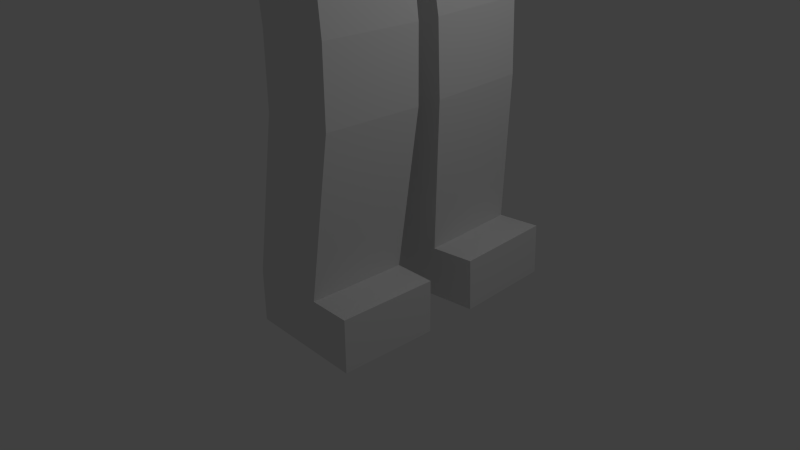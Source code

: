# Source: mech3.blend  (saved by Blender 2.63.0; exported with 4.5.12 LTS)
import bpy
from mathutils import Matrix  # noqa: F401  (used for matrix-valued properties, if any)

bpy.ops.wm.read_factory_settings(use_empty=True)
scene = bpy.context.scene
scene.name = 'Scene'

# ---- collections
col_collection_1 = bpy.data.collections.new('Collection 1'); scene.collection.children.link(col_collection_1)

# ---- world
world_world = bpy.data.worlds.new('World'); scene.world = world_world
world_world.color = (0.05088, 0.05088, 0.05088)
world_world.use_sun_shadow = False
world_world.sun_shadow_jitter_overblur = 0.0
world_world.cycles.sampling_method = 'MANUAL'
world_world.cycles.sample_map_resolution = 256

# ---- cameras
cam_camera = bpy.data.cameras.new('Camera')
cam_camera.clip_end = 100.0
cam_camera.lens = 35.0
cam_camera.sensor_width = 32.0
cam_camera.sensor_height = 18.0
cam_camera.ortho_scale = 7.314
cam_camera.dof.focus_distance = 0.0
cam_camera.dof.aperture_fstop = 128.0

# ---- lights
light_lamp = bpy.data.lights.new('Lamp', 'POINT')
light_lamp.transmission_factor = 0.0
light_lamp.cutoff_distance = 30.0
light_lamp.energy = 100.0
light_lamp.shadow_buffer_clip_start = 1.001
light_lamp.shadow_soft_size = 1.0
light_lamp.shadow_maximum_resolution = 0.006
light_lamp.use_absolute_resolution = True
light_lamp.cycles.use_multiple_importance_sampling = False

# ---- meshes
me_cube = bpy.data.meshes.new('Cube')
me_cube.from_pydata([(-0.7516, 0.0, 7.144), (-1.0, 1.143, 5.472), (1.0, 1.143, 5.472), (-0.482, 1.028, 7.19), (-1.012, 0.0, 4.862), (0.9918, 0.0, 4.967), (0.5325, 0.01772, 7.269), (-0.822, 0.9384, 6.121), (-0.8358, 0.0, 6.12), (0.822, 0.9384, 6.121), (0.8468, 0.0, 6.11), (-1.0, 1.055, 5.643), (-1.007, 0.0, 5.636), (1.0, 1.055, 5.643), (1.01, 0.0, 5.652), (0.7336, 0.1031, 4.771), (-0.3268, 0.06599, 4.732), (-1.001, 0.0, 6.534), (0.7188, 1.35, 5.02), (-1.0, 1.028, 6.509), (1.0, 0.02316, 6.526), (-0.3416, 1.313, 4.981), (1.0, 1.028, 6.509), (0.9824, 0.1466, 3.184), (-0.0774, 0.08342, 3.13), (0.9608, 1.417, 3.206), (-0.09904, 1.354, 3.152), (0.9955, 0.1636, 2.261), (-0.0643, 0.1004, 2.206), (0.9739, 1.434, 2.283), (-0.08594, 1.371, 2.229), (0.7988, 0.3004, 0.2725), (-0.261, 0.2373, 0.2179), (0.7772, 1.571, 0.2947), (-0.2826, 1.508, 0.2401), (0.8083, 0.3128, -0.3989), (-0.2515, 0.2496, -0.4536), (0.7867, 1.584, -0.3767), (-0.2731, 1.52, -0.4314), (1.364, 0.3342, 0.3016), (1.343, 1.605, 0.3239), (1.374, 0.3465, -0.3698), (1.352, 1.617, -0.3476), (0.5388, 1.453, 6.99), (-0.3527, 1.506, 6.951), (-0.3499, 1.273, 6.31), (0.5416, 1.221, 6.349), (0.5747, 2.587, 6.382), (-0.3163, 2.654, 6.327), (-0.3133, 2.349, 5.717), (0.5778, 2.282, 5.773), (0.5458, 2.964, 6.053), (-0.05621, 3.229, 5.944), (-0.08505, 3.001, 5.491), (0.5169, 2.735, 5.601), (1.215, 4.775, 5.035), (0.9145, 5.034, 4.943), (0.8764, 4.901, 4.666), (1.177, 4.642, 4.757), (0.5951, 1.028, 7.19), (-0.6964, 0.3531, 7.134), (-0.51, -0.03785, 7.366), (0.3062, 0.0, 7.423), (-0.51, 0.4407, 7.329), (0.2874, 0.5827, 7.405), (-0.4943, 0.4884, 7.232), (-0.4826, 0.0, 7.705), (0.2542, 0.0, 7.685), (-0.4943, 0.5304, 7.668), (0.2415, 0.5455, 7.667), (-0.4943, 0.5225, 7.669), (-0.5143, 0.0, 7.907), (0.2951, 0.0, 7.897), (-0.5239, 0.5651, 7.866), (0.2859, 0.5818, 7.865), (-0.5239, 0.5565, 7.867), (-0.4921, 0.0, 8.59), (0.3004, 0.0, 8.581), (-0.5239, 0.6177, 8.54), (0.2859, 0.6344, 8.538), (-0.5239, 0.6091, 8.54), (-0.4909, 0.0, 8.936), (0.3045, 0.0, 8.91), (-0.5239, 0.6435, 8.869), (0.3158, 0.4703, 8.858), (-0.5239, 0.6348, 8.87), (0.585, 0.2903, 7.244)], [], [(11, 13, 2, 1), (13, 14, 5, 2), (22, 19, 45, 46), (18, 21, 1, 2), (5, 4, 16, 15), (15, 18, 2, 5), (7, 9, 13, 11), (25, 26, 21, 18), (9, 10, 14, 13), (4, 1, 21, 16), (19, 22, 9, 7), (22, 20, 10, 9), (8, 7, 11, 12), (12, 11, 1, 4), (17, 19, 7, 8), (29, 30, 26, 25), (16, 21, 26, 24), (23, 25, 18, 15), (15, 16, 24, 23), (33, 34, 30, 29), (27, 29, 25, 23), (23, 24, 28, 27), (24, 26, 30, 28), (37, 38, 34, 33), (28, 30, 34, 32), (31, 33, 29, 27), (27, 28, 32, 31), (36, 38, 37, 35), (32, 34, 38, 36), (31, 35, 41, 39), (31, 32, 36, 35), (41, 42, 40, 39), (39, 40, 33, 31), (40, 42, 37, 33), (35, 37, 42, 41), (46, 45, 49, 50), (17, 60, 3, 19), (19, 3, 44, 45), (50, 49, 53, 54), (45, 44, 48, 49), (50, 47, 43, 46), (44, 43, 47, 48), (54, 53, 57, 58), (48, 47, 51, 52), (49, 48, 52, 53), (54, 51, 47, 50), (56, 55, 58, 57), (52, 51, 55, 56), (53, 52, 56, 57), (58, 55, 51, 54), (60, 63, 3), (6, 20, 86), (69, 67, 62, 64), (70, 68, 63, 65), (61, 65, 63, 60, 0), (69, 68, 73, 74), (6, 86, 64, 62), (64, 63, 68, 69), (65, 61, 66, 70), (74, 73, 78, 79), (75, 73, 68, 70), (70, 66, 71, 75), (74, 72, 67, 69), (79, 78, 83, 84), (80, 78, 73, 75), (75, 71, 76, 80), (79, 77, 72, 74), (82, 84, 83, 85, 81), (85, 83, 78, 80), (80, 76, 81, 85), (84, 82, 77, 79), (63, 64, 59, 3), (46, 43, 59, 22), (3, 59, 43, 44), (0, 60, 17), (22, 59, 86, 20), (59, 64, 86)])
me_cube.use_remesh_preserve_volume = False
me_cube.use_remesh_preserve_attributes = False
me_cube.use_mirror_vertex_groups = False
me_cube.update()

# ---- objects
ob_cube = bpy.data.objects.new('Cube', me_cube)
ob_lamp = bpy.data.objects.new('Lamp', light_lamp)
ob_camera = bpy.data.objects.new('Camera', cam_camera)

# ---- transforms, parenting, visibility, modifiers, constraints
ob_cube.location = (0.0, 0.0, 0.0)
ob_cube.lineart.crease_threshold = 0.0
_m = ob_cube.modifiers.new('Mirror', 'MIRROR')
_m.use_axis = (False, True, False)
_m.use_clip = True
_m.use_mirror_u = True
_m.use_mirror_v = True
ob_lamp.location = (4.076, 1.005, 5.904)
ob_lamp.rotation_euler = (0.6503, 0.05522, 1.866)
ob_lamp.lock_rotations_4d = False
ob_lamp.empty_display_type = 'ARROWS'
ob_lamp.color = (0.0, 0.0, 0.0, 0.0)
ob_lamp.lineart.crease_threshold = 0.0
ob_camera.location = (7.481, -6.508, 5.344)
ob_camera.rotation_euler = (1.109, 0.01082, 0.8149)
ob_camera.lock_rotations_4d = False
ob_camera.empty_display_type = 'ARROWS'
ob_camera.color = (0.0, 0.0, 0.0, 0.0)
ob_camera.display_type = 'WIRE'
ob_camera.lineart.crease_threshold = 0.0

# ---- collection membership
col_collection_1.objects.link(ob_cube)
col_collection_1.objects.link(ob_lamp)
col_collection_1.objects.link(ob_camera)

# ---- scene / render settings (as saved in the file)
scene.camera = ob_camera
scene.frame_start = 1; scene.frame_end = 250; scene.frame_set(1)
scene.render.engine = 'BLENDER_EEVEE_NEXT'
scene.render.image_settings.color_mode = 'RGB'
scene.render.image_settings.compression = 90
scene.render.resolution_percentage = 50
scene.render.dither_intensity = 0.0
scene.render.bake_margin = 2
scene.render.bake_bias = 0.0
scene.cycles.use_denoising = False
scene.cycles.samples = 10
scene.cycles.sampling_pattern = 'TABULATED_SOBOL'
scene.cycles.light_sampling_threshold = 0.0
scene.cycles.use_adaptive_sampling = False
scene.cycles.use_light_tree = False
scene.cycles.blur_glossy = 0.0
scene.cycles.volume_bounces = 1
scene.cycles.pixel_filter_type = 'GAUSSIAN'
scene.cycles.sample_clamp_indirect = 0.0
scene.view_settings.view_transform = 'Standard'
bpy.context.view_layer.update()
